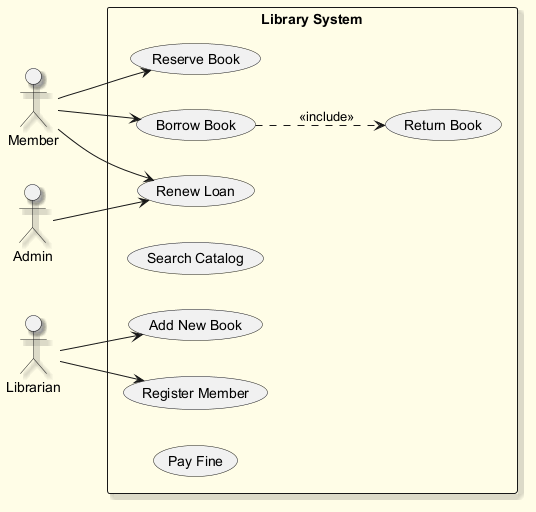

The diagram above was rendered by PlantUML. Its source (embedded in the PNG):
@startuml
skinparam backgroundColor #FFFDE7
skinparam classBackgroundColor #FFF9C4
skinparam classBorderColor #F57F17
skinparam shadowing true
left to right direction
actor "Member" as M
actor "Admin" as A
actor "Librarian" as L
rectangle "Library System" {
  usecase "Renew Loan" as UC_RenewLoan
  usecase "Return Book" as UC_ReturnBook
  usecase "Add New Book" as UC_AddNewBook
  usecase "Reserve Book" as UC_ReserveBook
  usecase "Search Catalog" as UC_SearchCatalog
  usecase "Register Member" as UC_RegisterMember
  usecase "Borrow Book" as UC_BorrowBook
  usecase "Pay Fine" as UC_PayFine
}
M --> UC_BorrowBook
M --> UC_RenewLoan
M --> UC_ReserveBook
A --> UC_RenewLoan
L --> UC_RegisterMember
L --> UC_AddNewBook
UC_BorrowBook ..> UC_ReturnBook : <<include>>
@enduml